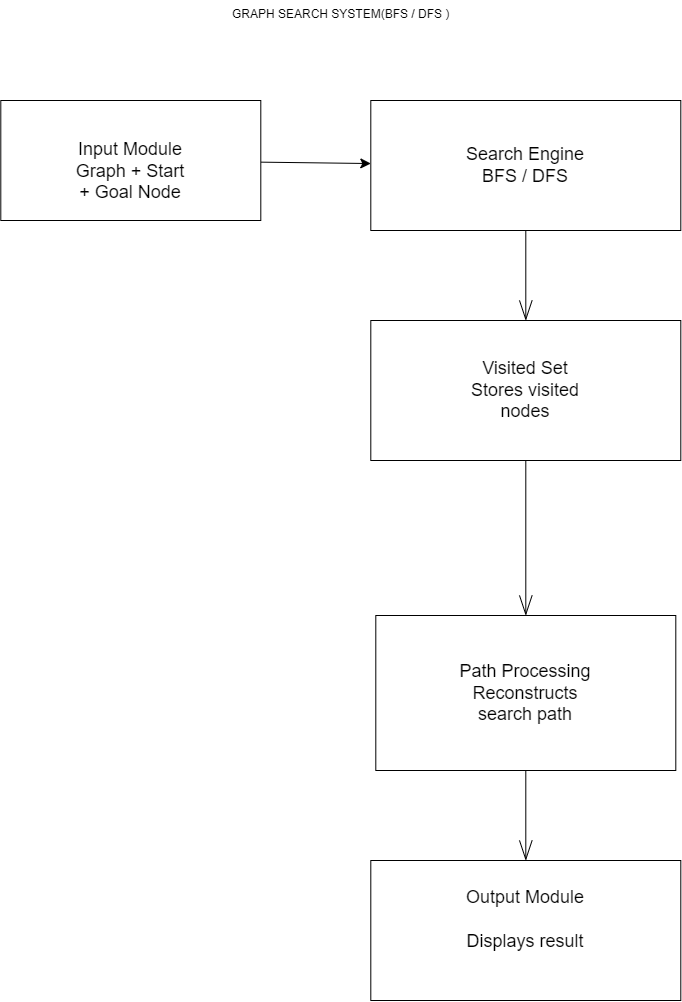

The diagram above was exported from draw.io. Its source (the exported page's mxGraphModel, read from the mxfile embedded in the PNG):
<mxGraphModel dx="586" dy="750" grid="1" gridSize="10" guides="1" tooltips="1" connect="1" arrows="1" fold="1" page="1" pageScale="1" pageWidth="850" pageHeight="1100" math="0" shadow="0">
  <root>
    <mxCell id="fu4y-SyPWJkPMkGfhWCK-0" />
    <mxCell id="fu4y-SyPWJkPMkGfhWCK-1" parent="fu4y-SyPWJkPMkGfhWCK-0" />
    <mxCell id="xiFD6P_GstxmZkN5wNNv-4" edge="1" parent="fu4y-SyPWJkPMkGfhWCK-1" source="fu4y-SyPWJkPMkGfhWCK-2" style="edgeStyle=none;curved=1;rounded=0;orthogonalLoop=1;jettySize=auto;html=1;fontSize=12;startSize=8;endSize=8;" target="xiFD6P_GstxmZkN5wNNv-0" value="">
      <mxGeometry relative="1" as="geometry" />
    </mxCell>
    <mxCell id="fu4y-SyPWJkPMkGfhWCK-2" parent="fu4y-SyPWJkPMkGfhWCK-1" style="rounded=0;whiteSpace=wrap;html=1;" value="&lt;font style=&quot;font-size: 18px;&quot;&gt;&lt;br&gt;Input Module&lt;br&gt;Graph + Start&lt;br&gt;+ Goal Node&lt;br&gt;&lt;/font&gt;" vertex="1">
      <mxGeometry height="120" width="260" x="80" y="120" as="geometry" />
    </mxCell>
    <mxCell id="fu4y-SyPWJkPMkGfhWCK-3" parent="fu4y-SyPWJkPMkGfhWCK-1" style="rounded=0;whiteSpace=wrap;html=1;fontSize=18;" value="Visited Set&lt;br&gt;Stores visited&lt;br&gt;nodes" vertex="1">
      <mxGeometry height="140" width="310" x="450" y="340" as="geometry" />
    </mxCell>
    <mxCell id="fu4y-SyPWJkPMkGfhWCK-4" parent="fu4y-SyPWJkPMkGfhWCK-1" style="rounded=0;whiteSpace=wrap;html=1;fontSize=18;" value="&lt;div&gt;Path Processing&lt;br&gt;Reconstructs&lt;br&gt;search path&lt;/div&gt;" vertex="1">
      <mxGeometry height="155" width="300" x="455" y="635" as="geometry" />
    </mxCell>
    <mxCell id="fu4y-SyPWJkPMkGfhWCK-6" edge="1" parent="fu4y-SyPWJkPMkGfhWCK-1" source="fu4y-SyPWJkPMkGfhWCK-3" style="endArrow=openThin;html=1;rounded=0;fontSize=12;startSize=20;endSize=18;curved=1;endFill=0;fontColor=#331A00;sourcePerimeterSpacing=0;targetPerimeterSpacing=0;exitX=0.5;exitY=1;exitDx=0;exitDy=0;entryX=0.5;entryY=0;entryDx=0;entryDy=0;" target="fu4y-SyPWJkPMkGfhWCK-4" value="">
      <mxGeometry height="50" relative="1" width="50" as="geometry">
        <mxPoint x="600" y="540" as="sourcePoint" />
        <mxPoint x="600" y="600" as="targetPoint" />
      </mxGeometry>
    </mxCell>
    <mxCell id="xiFD6P_GstxmZkN5wNNv-0" parent="fu4y-SyPWJkPMkGfhWCK-1" style="rounded=0;whiteSpace=wrap;html=1;fontSize=18;" value="Search Engine&lt;br&gt;BFS / DFS" vertex="1">
      <mxGeometry height="130" width="310" x="450" y="120" as="geometry" />
    </mxCell>
    <mxCell id="xiFD6P_GstxmZkN5wNNv-1" parent="fu4y-SyPWJkPMkGfhWCK-1" style="rounded=0;whiteSpace=wrap;html=1;fontSize=18;" value="&#10;Output Module&#10;&#10;Displays result&#10;&#10;" vertex="1">
      <mxGeometry height="140" width="310" x="450" y="880" as="geometry" />
    </mxCell>
    <mxCell id="xiFD6P_GstxmZkN5wNNv-2" edge="1" parent="fu4y-SyPWJkPMkGfhWCK-1" source="xiFD6P_GstxmZkN5wNNv-0" style="endArrow=openThin;html=1;rounded=0;fontSize=12;startSize=20;endSize=18;curved=1;endFill=0;fontColor=#331A00;sourcePerimeterSpacing=0;targetPerimeterSpacing=0;exitX=0.5;exitY=1;exitDx=0;exitDy=0;entryX=0.5;entryY=0;entryDx=0;entryDy=0;" target="fu4y-SyPWJkPMkGfhWCK-3" value="">
      <mxGeometry height="50" relative="1" width="50" as="geometry">
        <mxPoint x="600" y="270" as="sourcePoint" />
        <mxPoint x="600" y="330" as="targetPoint" />
      </mxGeometry>
    </mxCell>
    <mxCell id="xiFD6P_GstxmZkN5wNNv-3" edge="1" parent="fu4y-SyPWJkPMkGfhWCK-1" source="fu4y-SyPWJkPMkGfhWCK-4" style="endArrow=openThin;html=1;rounded=0;fontSize=12;startSize=20;endSize=18;curved=1;endFill=0;fontColor=#331A00;sourcePerimeterSpacing=0;targetPerimeterSpacing=0;exitX=0.5;exitY=1;exitDx=0;exitDy=0;" target="xiFD6P_GstxmZkN5wNNv-1" value="">
      <mxGeometry height="50" relative="1" width="50" as="geometry">
        <mxPoint x="580" y="830" as="sourcePoint" />
        <mxPoint x="580" y="890" as="targetPoint" />
      </mxGeometry>
    </mxCell>
    <mxCell id="xiFD6P_GstxmZkN5wNNv-5" parent="fu4y-SyPWJkPMkGfhWCK-1" style="text;whiteSpace=wrap;html=1;" value="GRAPH SEARCH SYSTEM(BFS / DFS )&lt;div&gt;&lt;br&gt;&lt;/div&gt;" vertex="1">
      <mxGeometry height="60" width="380" x="310" y="20" as="geometry" />
    </mxCell>
  </root>
</mxGraphModel>